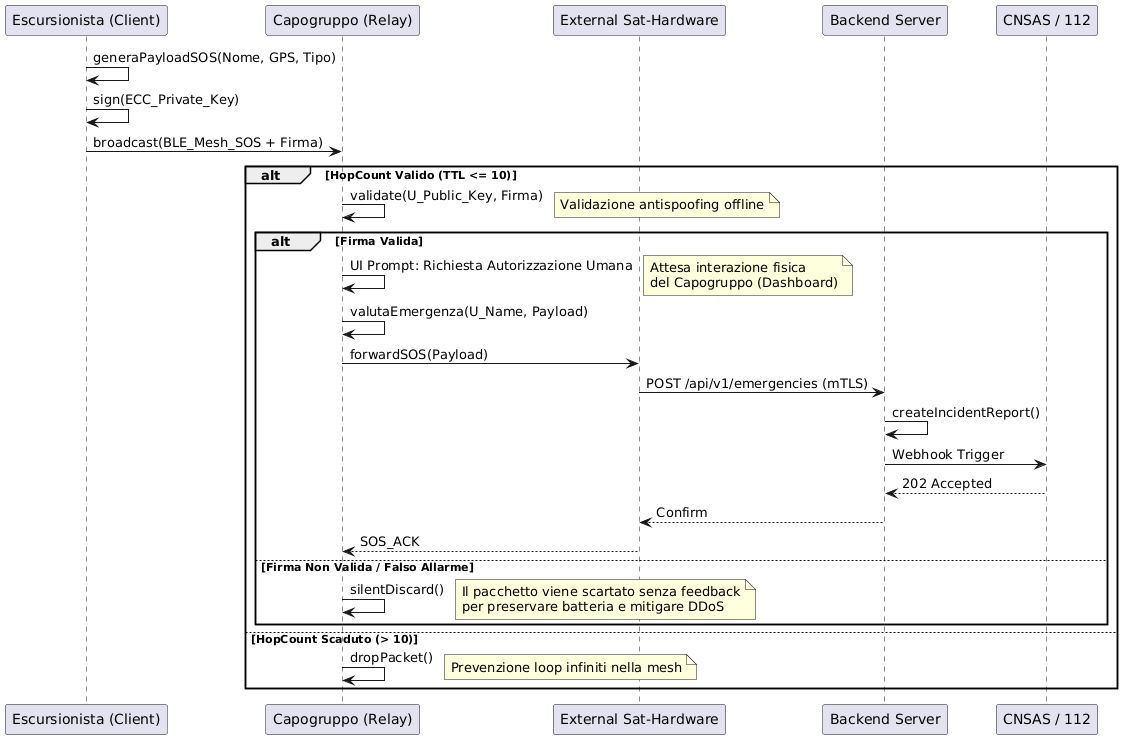

The diagram above was rendered by PlantUML. Its source (embedded in the PNG):
@startuml
participant "Escursionista (Client)" as U
participant "Capogruppo (Relay)" as C
participant "External Sat-Hardware" as SAT
participant "Backend Server" as BE
participant "CNSAS / 112" as EMG

U -> U : generaPayloadSOS(Nome, GPS, Tipo)
U -> U : sign(ECC_Private_Key)
U -> C : broadcast(BLE_Mesh_SOS + Firma)
alt HopCount Valido (TTL <= 10)
    C -> C : validate(U_Public_Key, Firma)
    note right: Validazione antispoofing offline

    alt Firma Valida
        C -> C : UI Prompt: Richiesta Autorizzazione Umana
        note right: Attesa interazione fisica\ndel Capogruppo (Dashboard)
        C -> C : valutaEmergenza(U_Name, Payload)
        C -> SAT : forwardSOS(Payload)
        SAT -> BE : POST /api/v1/emergencies (mTLS)
        BE -> BE : createIncidentReport()
        BE -> EMG : Webhook Trigger
        EMG --> BE : 202 Accepted
        BE --> SAT : Confirm
        SAT --> C : SOS_ACK
    else Firma Non Valida / Falso Allarme
        C -> C : silentDiscard()
        note right: Il pacchetto viene scartato senza feedback\nper preservare batteria e mitigare DDoS
    end
else HopCount Scaduto (> 10)
    C -> C : dropPacket()
    note right: Prevenzione loop infiniti nella mesh
end
@enduml